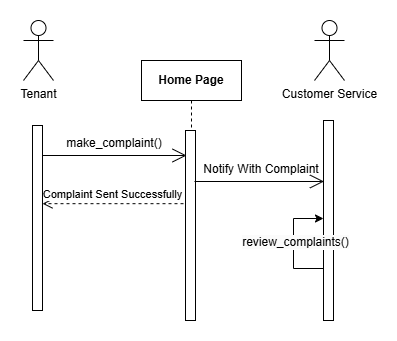

The diagram above was exported from draw.io. Its source (the exported page's mxGraphModel, read from the mxfile embedded in the PNG):
<mxGraphModel dx="1290" dy="541" grid="1" gridSize="10" guides="1" tooltips="1" connect="1" arrows="1" fold="1" page="1" pageScale="1" pageWidth="827" pageHeight="1169" math="0" shadow="0">
  <root>
    <mxCell id="0" />
    <mxCell id="1" parent="0" />
    <mxCell id="8BmeYTShQGMj5CZaJAAq-1" value="Tenant" style="shape=umlActor;verticalLabelPosition=bottom;verticalAlign=top;html=1;outlineConnect=0;" vertex="1" parent="1">
      <mxGeometry x="60" y="40" width="30" height="60" as="geometry" />
    </mxCell>
    <mxCell id="8BmeYTShQGMj5CZaJAAq-2" value="" style="html=1;points=[[0,0,0,0,5],[0,1,0,0,-5],[1,0,0,0,5],[1,1,0,0,-5]];perimeter=orthogonalPerimeter;outlineConnect=0;targetShapes=umlLifeline;portConstraint=eastwest;newEdgeStyle={&quot;curved&quot;:0,&quot;rounded&quot;:0};" vertex="1" parent="1">
      <mxGeometry x="69" y="145" width="10" height="185" as="geometry" />
    </mxCell>
    <mxCell id="8BmeYTShQGMj5CZaJAAq-3" value="Home Page" style="shape=umlLifeline;perimeter=lifelinePerimeter;whiteSpace=wrap;html=1;container=1;dropTarget=0;collapsible=0;recursiveResize=0;outlineConnect=0;portConstraint=eastwest;newEdgeStyle={&quot;curved&quot;:0,&quot;rounded&quot;:0};fontStyle=1" vertex="1" parent="1">
      <mxGeometry x="178" y="80" width="100" height="260" as="geometry" />
    </mxCell>
    <mxCell id="8BmeYTShQGMj5CZaJAAq-4" value="" style="html=1;points=[[0,0,0,0,5],[0,1,0,0,-5],[1,0,0,0,5],[1,1,0,0,-5]];perimeter=orthogonalPerimeter;outlineConnect=0;targetShapes=umlLifeline;portConstraint=eastwest;newEdgeStyle={&quot;curved&quot;:0,&quot;rounded&quot;:0};" vertex="1" parent="8BmeYTShQGMj5CZaJAAq-3">
      <mxGeometry x="44" y="70" width="10" height="190" as="geometry" />
    </mxCell>
    <mxCell id="8BmeYTShQGMj5CZaJAAq-5" value="make_complaint()" style="text;html=1;align=center;verticalAlign=middle;whiteSpace=wrap;rounded=0;" vertex="1" parent="1">
      <mxGeometry x="94" y="148" width="114" height="30" as="geometry" />
    </mxCell>
    <mxCell id="8BmeYTShQGMj5CZaJAAq-7" value="" style="endArrow=open;endFill=1;endSize=12;html=1;rounded=0;" edge="1" parent="1">
      <mxGeometry width="160" relative="1" as="geometry">
        <mxPoint x="79" y="175" as="sourcePoint" />
        <mxPoint x="223" y="175" as="targetPoint" />
      </mxGeometry>
    </mxCell>
    <mxCell id="8BmeYTShQGMj5CZaJAAq-10" value="" style="endArrow=open;endFill=1;endSize=12;html=1;rounded=0;" edge="1" parent="1">
      <mxGeometry width="160" relative="1" as="geometry">
        <mxPoint x="231" y="201" as="sourcePoint" />
        <mxPoint x="360.5" y="201" as="targetPoint" />
      </mxGeometry>
    </mxCell>
    <mxCell id="8BmeYTShQGMj5CZaJAAq-11" value="Complaint Sent Successfully" style="html=1;verticalAlign=bottom;endArrow=open;dashed=1;endSize=8;curved=0;rounded=0;" edge="1" parent="1" target="8BmeYTShQGMj5CZaJAAq-2">
      <mxGeometry relative="1" as="geometry">
        <mxPoint x="220" y="223.18" as="sourcePoint" />
        <mxPoint x="90" y="222.99999999999994" as="targetPoint" />
      </mxGeometry>
    </mxCell>
    <mxCell id="8BmeYTShQGMj5CZaJAAq-15" value="Notify With Complaint" style="text;html=1;align=center;verticalAlign=middle;whiteSpace=wrap;rounded=0;" vertex="1" parent="1">
      <mxGeometry x="231.5" y="179" width="131.5" height="19" as="geometry" />
    </mxCell>
    <mxCell id="8BmeYTShQGMj5CZaJAAq-16" value="" style="html=1;points=[[0,0,0,0,5],[0,1,0,0,-5],[1,0,0,0,5],[1,1,0,0,-5]];perimeter=orthogonalPerimeter;outlineConnect=0;targetShapes=umlLifeline;portConstraint=eastwest;newEdgeStyle={&quot;curved&quot;:0,&quot;rounded&quot;:0};" vertex="1" parent="1">
      <mxGeometry x="360" y="140" width="10" height="200" as="geometry" />
    </mxCell>
    <mxCell id="8BmeYTShQGMj5CZaJAAq-17" value="Customer Service" style="shape=umlActor;verticalLabelPosition=bottom;verticalAlign=top;html=1;outlineConnect=0;" vertex="1" parent="1">
      <mxGeometry x="351" y="40" width="30" height="60" as="geometry" />
    </mxCell>
    <mxCell id="8BmeYTShQGMj5CZaJAAq-19" value="" style="endArrow=classic;html=1;rounded=0;" edge="1" parent="1">
      <mxGeometry width="50" height="50" relative="1" as="geometry">
        <mxPoint x="360" y="288" as="sourcePoint" />
        <mxPoint x="360" y="238" as="targetPoint" />
        <Array as="points">
          <mxPoint x="330" y="288" />
          <mxPoint x="330" y="238" />
        </Array>
      </mxGeometry>
    </mxCell>
    <mxCell id="8BmeYTShQGMj5CZaJAAq-21" value="Text" style="edgeLabel;html=1;align=center;verticalAlign=middle;resizable=0;points=[];" vertex="1" connectable="0" parent="8BmeYTShQGMj5CZaJAAq-19">
      <mxGeometry x="0.0545" y="1" relative="1" as="geometry">
        <mxPoint as="offset" />
      </mxGeometry>
    </mxCell>
    <mxCell id="8BmeYTShQGMj5CZaJAAq-22" value="&lt;span style=&quot;font-size: 12px; text-wrap-mode: wrap; background-color: rgb(251, 251, 251);&quot;&gt;review_complaints()&lt;/span&gt;" style="edgeLabel;html=1;align=center;verticalAlign=middle;resizable=0;points=[];" vertex="1" connectable="0" parent="8BmeYTShQGMj5CZaJAAq-19">
      <mxGeometry x="0.0364" y="-1" relative="1" as="geometry">
        <mxPoint as="offset" />
      </mxGeometry>
    </mxCell>
  </root>
</mxGraphModel>